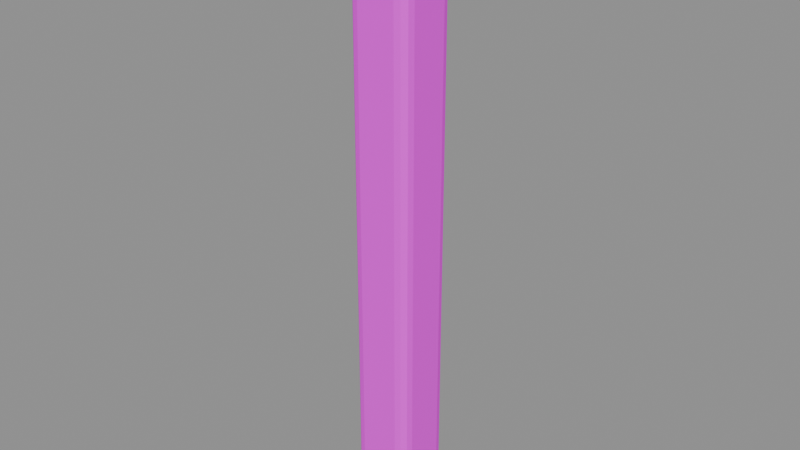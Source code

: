 # Source: post.blend  (saved by Blender 4.5.87; exported with 4.5.12 LTS)
import bpy
from mathutils import Matrix  # noqa: F401  (used for matrix-valued properties, if any)

bpy.ops.wm.read_factory_settings(use_empty=True)
scene = bpy.context.scene
scene.name = 'BLDA_PACKAGE_post'

# ---- collections
col_sea_scene_b1109a_post = bpy.data.collections.new('SEA-SCENE-B1109A-POST'); scene.collection.children.link(col_sea_scene_b1109a_post)

# ---- images (referenced by path relative to the original .blend; pixels are not part of the script)
import os
ASSET_DIR = os.environ.get("B2B_ASSET_DIR", "")  # directory of the original .blend (textures are referenced by path, not embedded)
HERE = os.path.dirname(os.path.abspath(__file__))  # packed textures are extracted next to this script under _unpacked/

def load_image(name, relpath, width, height, colorspace="sRGB"):
    """Load a texture the original file referenced (path relative to the .blend, or extracted next to this script)."""
    p = next((c for c in (os.path.join(HERE, relpath), os.path.join(ASSET_DIR, relpath)) if relpath and os.path.exists(c)), "")
    if p:
        img = bpy.data.images.load(p, check_existing=True)
        img.name = name
    else:  # same state as the original file: an image datablock whose file is absent (Cycles renders it pink)
        img = bpy.data.images.new(name, width, height)
        img.source = "FILE"
        img.filepath = "//" + (relpath or name)
    img.colorspace_settings.name = colorspace
    return img
img_sea_cabin_timber_8x8_512_png = load_image('sea_cabin_timber_8x8_512.png', 'sea_cabin_timber_8x8_512.png', 1024, 1024, 'sRGB')

# ---- materials (node trees are filled in below, after node groups)
mat_sea_matte = bpy.data.materials.new('SEA_Matte')

# ---- material node trees
mat_sea_matte.use_nodes = True; mat_sea_matte.node_tree.nodes.clear()
_N = mat_sea_matte.node_tree.nodes; _L = mat_sea_matte.node_tree.links
n0 = _N.new('ShaderNodeBsdfPrincipled'); n0.name = '原理化 BSDF'; n0.location = (-200, 100)
n0.inputs[2].default_value = 0.72
n1 = _N.new('ShaderNodeOutputMaterial'); n1.name = '材质输出'; n1.location = (200, 100)
n2 = _N.new('ShaderNodeUVMap'); n2.name = 'UV 贴图'; n2.location = (0, 0)
n2.uv_map = 'PaletteUV'
n3 = _N.new('ShaderNodeTexImage'); n3.name = '图像纹理'; n3.location = (0, 0)
n3.image = img_sea_cabin_timber_8x8_512_png
n3.interpolation = 'Closest'
n3.extension = 'EXTEND'
_L.new(n0.outputs[0], n1.inputs[0])
_L.new(n2.outputs[0], n3.inputs[0])
_L.new(n3.outputs[0], n0.inputs[0])
n1.is_active_output = True

# ---- meshes
me_blda = bpy.data.meshes.new('BLDA_五十厘米主柱')
me_blda.from_pydata([(-0.25, -0.155, 0.095), (-0.155, -0.155, 0.0), (-0.155, -0.25, 0.095), (-0.2373, -0.155, 0.04756), (-0.2373, -0.2024, 0.095), (-0.225, -0.2004, 0.04957), (-0.155, -0.2024, 0.01269), (-0.2024, -0.155, 0.01269), (-0.2004, -0.2004, 0.02502), (-0.2024, -0.2373, 0.095), (-0.155, -0.2373, 0.04756), (-0.2004, -0.225, 0.04957), (0.25, -0.155, 0.095), (0.155, -0.25, 0.095), (0.155, -0.155, 0.0), (0.2373, -0.2024, 0.095), (0.2373, -0.155, 0.04756), (0.225, -0.2004, 0.04957), (0.155, -0.2373, 0.04756), (0.2024, -0.2373, 0.095), (0.2004, -0.225, 0.04957), (0.2024, -0.155, 0.01269), (0.155, -0.2024, 0.01269), (0.2004, -0.2004, 0.02502), (0.155, 0.25, 0.095), (0.25, 0.155, 0.095), (0.155, 0.155, 0.0), (0.2024, 0.2373, 0.095), (0.155, 0.2373, 0.04756), (0.2004, 0.225, 0.04957), (0.2373, 0.155, 0.04756), (0.2373, 0.2024, 0.095), (0.225, 0.2004, 0.04957), (0.155, 0.2024, 0.01269), (0.2024, 0.155, 0.01269), (0.2004, 0.2004, 0.02502), (-0.25, 0.155, 0.095), (-0.155, 0.25, 0.095), (-0.155, 0.155, 0.0), (-0.2373, 0.2024, 0.095), (-0.2373, 0.155, 0.04756), (-0.225, 0.2004, 0.04957), (-0.155, 0.2373, 0.04756), (-0.2024, 0.2373, 0.095), (-0.2004, 0.225, 0.04957), (-0.2024, 0.155, 0.01269), (-0.155, 0.2024, 0.01269), (-0.2004, 0.2004, 0.02502), (-0.25, -0.155, 4.805), (-0.155, -0.25, 4.805), (-0.155, -0.155, 4.9), (-0.2373, -0.2024, 4.805), (-0.2373, -0.155, 4.852), (-0.225, -0.2004, 4.85), (-0.155, -0.2373, 4.852), (-0.2024, -0.2373, 4.805), (-0.2004, -0.225, 4.85), (-0.2024, -0.155, 4.887), (-0.155, -0.2024, 4.887), (-0.2004, -0.2004, 4.875), (0.25, -0.155, 4.805), (0.155, -0.155, 4.9), (0.155, -0.25, 4.805), (0.2373, -0.155, 4.852), (0.2373, -0.2024, 4.805), (0.225, -0.2004, 4.85), (0.155, -0.2024, 4.887), (0.2024, -0.155, 4.887), (0.2004, -0.2004, 4.875), (0.2024, -0.2373, 4.805), (0.155, -0.2373, 4.852), (0.2004, -0.225, 4.85), (0.155, 0.25, 4.805), (0.155, 0.155, 4.9), (0.25, 0.155, 4.805), (0.155, 0.2373, 4.852), (0.2024, 0.2373, 4.805), (0.2004, 0.225, 4.85), (0.2024, 0.155, 4.887), (0.155, 0.2024, 4.887), (0.2004, 0.2004, 4.875), (0.2373, 0.2024, 4.805), (0.2373, 0.155, 4.852), (0.225, 0.2004, 4.85), (-0.25, 0.155, 4.805), (-0.155, 0.155, 4.9), (-0.155, 0.25, 4.805), (-0.2373, 0.155, 4.852), (-0.2373, 0.2024, 4.805), (-0.225, 0.2004, 4.85), (-0.155, 0.2024, 4.887), (-0.2024, 0.155, 4.887), (-0.2004, 0.2004, 4.875), (-0.2024, 0.2373, 4.805), (-0.155, 0.2373, 4.852), (-0.2004, 0.225, 4.85)], [], [(0, 3, 5, 4), (3, 7, 8, 5), (1, 6, 8, 7), (6, 10, 11, 8), (2, 9, 11, 10), (9, 4, 5, 11), (5, 8, 11), (12, 15, 17, 16), (15, 19, 20, 17), (13, 18, 20, 19), (18, 22, 23, 20), (14, 21, 23, 22), (21, 16, 17, 23), (17, 20, 23), (24, 27, 29, 28), (27, 31, 32, 29), (25, 30, 32, 31), (30, 34, 35, 32), (26, 33, 35, 34), (33, 28, 29, 35), (29, 32, 35), (36, 39, 41, 40), (39, 43, 44, 41), (37, 42, 44, 43), (42, 46, 47, 44), (38, 45, 47, 46), (45, 40, 41, 47), (41, 44, 47), (48, 51, 53, 52), (51, 55, 56, 53), (49, 54, 56, 55), (54, 58, 59, 56), (50, 57, 59, 58), (57, 52, 53, 59), (53, 56, 59), (60, 63, 65, 64), (63, 67, 68, 65), (61, 66, 68, 67), (66, 70, 71, 68), (62, 69, 71, 70), (69, 64, 65, 71), (65, 68, 71), (72, 75, 77, 76), (75, 79, 80, 77), (73, 78, 80, 79), (78, 82, 83, 80), (74, 81, 83, 82), (81, 76, 77, 83), (77, 80, 83), (84, 87, 89, 88), (87, 91, 92, 89), (85, 90, 92, 91), (90, 94, 95, 92), (86, 93, 95, 94), (93, 88, 89, 95), (89, 92, 95), (0, 36, 40, 3), (3, 40, 45, 7), (7, 45, 38, 1), (26, 38, 46, 33), (33, 46, 42, 28), (28, 42, 37, 24), (14, 26, 34, 21), (21, 34, 30, 16), (16, 30, 25, 12), (1, 14, 22, 6), (6, 22, 18, 10), (10, 18, 13, 2), (2, 49, 55, 9), (9, 55, 51, 4), (4, 51, 48, 0), (12, 60, 64, 15), (15, 64, 69, 19), (19, 69, 62, 13), (49, 62, 70, 54), (54, 70, 66, 58), (58, 66, 61, 50), (24, 72, 76, 27), (27, 76, 81, 31), (31, 81, 74, 25), (60, 74, 82, 63), (63, 82, 78, 67), (67, 78, 73, 61), (36, 84, 88, 39), (39, 88, 93, 43), (43, 93, 86, 37), (72, 86, 94, 75), (75, 94, 90, 79), (79, 90, 85, 73), (50, 85, 91, 57), (57, 91, 87, 52), (52, 87, 84, 48), (36, 0, 48, 84), (38, 26, 14, 1), (2, 13, 62, 49), (12, 25, 74, 60), (24, 37, 86, 72), (50, 61, 73, 85)])
me_blda.polygons.foreach_set('use_smooth', [1, 1, 1, 1, 1, 1, 0, 1, 1, 1, 1, 1, 1, 0, 1, 1, 1, 1, 1, 1, 0, 1, 1, 1, 1, 1, 1, 0, 1, 1, 1, 1, 1, 1, 0, 1, 1, 1, 1, 1, 1, 0, 1, 1, 1, 1, 1, 1, 0, 1, 1, 1, 1, 1, 1, 0, 1, 1, 1, 1, 1, 1, 1, 1, 1, 1, 1, 1, 0, 0, 0, 0, 0, 0, 1, 1, 1, 0, 0, 0, 1, 1, 1, 0, 0, 0, 1, 1, 1, 1, 1, 1, 0, 1, 0, 0, 0, 1])
_uv = me_blda.uv_layers.new(name='PaletteUV')
_uv.uv.foreach_set('vector', [0.3395, 0.9375, 0.3125, 0.9645, 0.2855, 0.9375, 0.3125, 0.9105, 0.3395, 0.9375, 0.3125, 0.9645, 0.2855, 0.9375, 0.3125, 0.9105, 0.3395, 0.9375, 0.3125, 0.9645, 0.2855, 0.9375, 0.3125, 0.9105, 0.3395, 0.9375, 0.3125, 0.9645, 0.2855, 0.9375, 0.3125, 0.9105, 0.3395, 0.9375, 0.3125, 0.9645, 0.2855, 0.9375, 0.3125, 0.9105, 0.3395, 0.9375, 0.3125, 0.9645, 0.2855, 0.9375, 0.3125, 0.9105, 0.3395, 0.9375, 0.299, 0.9609, 0.299, 0.9141, 0.3395, 0.9375, 0.3125, 0.9645, 0.2855, 0.9375, 0.3125, 0.9105, 0.3395, 0.9375, 0.3125, 0.9645, 0.2855, 0.9375, 0.3125, 0.9105, 0.3395, 0.9375, 0.3125, 0.9645, 0.2855, 0.9375, 0.3125, 0.9105, 0.3395, 0.9375, 0.3125, 0.9645, 0.2855, 0.9375, 0.3125, 0.9105, 0.3395, 0.9375, 0.3125, 0.9645, 0.2855, 0.9375, 0.3125, 0.9105, 0.3395, 0.9375, 0.3125, 0.9645, 0.2855, 0.9375, 0.3125, 0.9105, 0.3395, 0.9375, 0.299, 0.9609, 0.299, 0.9141, 0.3395, 0.9375, 0.3125, 0.9645, 0.2855, 0.9375, 0.3125, 0.9105, 0.3395, 0.9375, 0.3125, 0.9645, 0.2855, 0.9375, 0.3125, 0.9105, 0.3395, 0.9375, 0.3125, 0.9645, 0.2855, 0.9375, 0.3125, 0.9105, 0.3395, 0.9375, 0.3125, 0.9645, 0.2855, 0.9375, 0.3125, 0.9105, 0.3395, 0.9375, 0.3125, 0.9645, 0.2855, 0.9375, 0.3125, 0.9105, 0.3395, 0.9375, 0.3125, 0.9645, 0.2855, 0.9375, 0.3125, 0.9105, 0.3395, 0.9375, 0.299, 0.9609, 0.299, 0.9141, 0.3395, 0.9375, 0.3125, 0.9645, 0.2855, 0.9375, 0.3125, 0.9105, 0.3395, 0.9375, 0.3125, 0.9645, 0.2855, 0.9375, 0.3125, 0.9105, 0.3395, 0.9375, 0.3125, 0.9645, 0.2855, 0.9375, 0.3125, 0.9105, 0.3395, 0.9375, 0.3125, 0.9645, 0.2855, 0.9375, 0.3125, 0.9105, 0.3395, 0.9375, 0.3125, 0.9645, 0.2855, 0.9375, 0.3125, 0.9105, 0.3395, 0.9375, 0.3125, 0.9645, 0.2855, 0.9375, 0.3125, 0.9105, 0.3395, 0.9375, 0.299, 0.9609, 0.299, 0.9141, 0.3395, 0.9375, 0.3125, 0.9645, 0.2855, 0.9375, 0.3125, 0.9105, 0.3395, 0.9375, 0.3125, 0.9645, 0.2855, 0.9375, 0.3125, 0.9105, 0.3395, 0.9375, 0.3125, 0.9645, 0.2855, 0.9375, 0.3125, 0.9105, 0.3395, 0.9375, 0.3125, 0.9645, 0.2855, 0.9375, 0.3125, 0.9105, 0.3395, 0.9375, 0.3125, 0.9645, 0.2855, 0.9375, 0.3125, 0.9105, 0.3395, 0.9375, 0.3125, 0.9645, 0.2855, 0.9375, 0.3125, 0.9105, 0.3395, 0.9375, 0.299, 0.9609, 0.299, 0.9141, 0.3395, 0.9375, 0.3125, 0.9645, 0.2855, 0.9375, 0.3125, 0.9105, 0.3395, 0.9375, 0.3125, 0.9645, 0.2855, 0.9375, 0.3125, 0.9105, 0.3395, 0.9375, 0.3125, 0.9645, 0.2855, 0.9375, 0.3125, 0.9105, 0.3395, 0.9375, 0.3125, 0.9645, 0.2855, 0.9375, 0.3125, 0.9105, 0.3395, 0.9375, 0.3125, 0.9645, 0.2855, 0.9375, 0.3125, 0.9105, 0.3395, 0.9375, 0.3125, 0.9645, 0.2855, 0.9375, 0.3125, 0.9105, 0.3395, 0.9375, 0.299, 0.9609, 0.299, 0.9141, 0.3395, 0.9375, 0.3125, 0.9645, 0.2855, 0.9375, 0.3125, 0.9105, 0.3395, 0.9375, 0.3125, 0.9645, 0.2855, 0.9375, 0.3125, 0.9105, 0.3395, 0.9375, 0.3125, 0.9645, 0.2855, 0.9375, 0.3125, 0.9105, 0.3395, 0.9375, 0.3125, 0.9645, 0.2855, 0.9375, 0.3125, 0.9105, 0.3395, 0.9375, 0.3125, 0.9645, 0.2855, 0.9375, 0.3125, 0.9105, 0.3395, 0.9375, 0.3125, 0.9645, 0.2855, 0.9375, 0.3125, 0.9105, 0.3395, 0.9375, 0.299, 0.9609, 0.299, 0.9141, 0.3395, 0.9375, 0.3125, 0.9645, 0.2855, 0.9375, 0.3125, 0.9105, 0.3395, 0.9375, 0.3125, 0.9645, 0.2855, 0.9375, 0.3125, 0.9105, 0.3395, 0.9375, 0.3125, 0.9645, 0.2855, 0.9375, 0.3125, 0.9105, 0.3395, 0.9375, 0.3125, 0.9645, 0.2855, 0.9375, 0.3125, 0.9105, 0.3395, 0.9375, 0.3125, 0.9645, 0.2855, 0.9375, 0.3125, 0.9105, 0.3395, 0.9375, 0.3125, 0.9645, 0.2855, 0.9375, 0.3125, 0.9105, 0.3395, 0.9375, 0.299, 0.9609, 0.299, 0.9141, 0.3395, 0.9375, 0.3125, 0.9645, 0.2855, 0.9375, 0.3125, 0.9105, 0.3395, 0.9375, 0.3125, 0.9645, 0.2855, 0.9375, 0.3125, 0.9105, 0.3395, 0.9375, 0.3125, 0.9645, 0.2855, 0.9375, 0.3125, 0.9105, 0.3395, 0.9375, 0.3125, 0.9645, 0.2855, 0.9375, 0.3125, 0.9105, 0.3395, 0.9375, 0.3125, 0.9645, 0.2855, 0.9375, 0.3125, 0.9105, 0.3395, 0.9375, 0.3125, 0.9645, 0.2855, 0.9375, 0.3125, 0.9105, 0.3395, 0.9375, 0.3125, 0.9645, 0.2855, 0.9375, 0.3125, 0.9105, 0.3395, 0.9375, 0.3125, 0.9645, 0.2855, 0.9375, 0.3125, 0.9105, 0.3395, 0.9375, 0.3125, 0.9645, 0.2855, 0.9375, 0.3125, 0.9105, 0.3395, 0.9375, 0.3125, 0.9645, 0.2855, 0.9375, 0.3125, 0.9105, 0.3395, 0.9375, 0.3125, 0.9645, 0.2855, 0.9375, 0.3125, 0.9105, 0.3395, 0.9375, 0.3125, 0.9645, 0.2855, 0.9375, 0.3125, 0.9105, 0.3395, 0.9375, 0.3125, 0.9645, 0.2855, 0.9375, 0.3125, 0.9105, 0.3395, 0.9375, 0.3125, 0.9645, 0.2855, 0.9375, 0.3125, 0.9105, 0.3395, 0.9375, 0.3125, 0.9645, 0.2855, 0.9375, 0.3125, 0.9105, 0.3395, 0.9375, 0.3125, 0.9645, 0.2855, 0.9375, 0.3125, 0.9105, 0.3395, 0.9375, 0.3125, 0.9645, 0.2855, 0.9375, 0.3125, 0.9105, 0.3395, 0.9375, 0.3125, 0.9645, 0.2855, 0.9375, 0.3125, 0.9105, 0.3395, 0.9375, 0.3125, 0.9645, 0.2855, 0.9375, 0.3125, 0.9105, 0.3395, 0.9375, 0.3125, 0.9645, 0.2855, 0.9375, 0.3125, 0.9105, 0.3395, 0.9375, 0.3125, 0.9645, 0.2855, 0.9375, 0.3125, 0.9105, 0.3395, 0.9375, 0.3125, 0.9645, 0.2855, 0.9375, 0.3125, 0.9105, 0.3395, 0.9375, 0.3125, 0.9645, 0.2855, 0.9375, 0.3125, 0.9105, 0.3395, 0.9375, 0.3125, 0.9645, 0.2855, 0.9375, 0.3125, 0.9105, 0.3395, 0.9375, 0.3125, 0.9645, 0.2855, 0.9375, 0.3125, 0.9105, 0.3395, 0.9375, 0.3125, 0.9645, 0.2855, 0.9375, 0.3125, 0.9105, 0.3395, 0.9375, 0.3125, 0.9645, 0.2855, 0.9375, 0.3125, 0.9105, 0.3395, 0.9375, 0.3125, 0.9645, 0.2855, 0.9375, 0.3125, 0.9105, 0.3395, 0.9375, 0.3125, 0.9645, 0.2855, 0.9375, 0.3125, 0.9105, 0.3395, 0.9375, 0.3125, 0.9645, 0.2855, 0.9375, 0.3125, 0.9105, 0.3395, 0.9375, 0.3125, 0.9645, 0.2855, 0.9375, 0.3125, 0.9105, 0.3395, 0.9375, 0.3125, 0.9645, 0.2855, 0.9375, 0.3125, 0.9105, 0.3395, 0.9375, 0.3125, 0.9645, 0.2855, 0.9375, 0.3125, 0.9105, 0.3395, 0.9375, 0.3125, 0.9645, 0.2855, 0.9375, 0.3125, 0.9105, 0.3395, 0.9375, 0.3125, 0.9645, 0.2855, 0.9375, 0.3125, 0.9105, 0.3395, 0.9375, 0.3125, 0.9645, 0.2855, 0.9375, 0.3125, 0.9105, 0.3395, 0.9375, 0.3125, 0.9645, 0.2855, 0.9375, 0.3125, 0.9105, 0.3395, 0.9375, 0.3125, 0.9645, 0.2855, 0.9375, 0.3125, 0.9105, 0.3395, 0.9375, 0.3125, 0.9645, 0.2855, 0.9375, 0.3125, 0.9105, 0.3395, 0.9375, 0.3125, 0.9645, 0.2855, 0.9375, 0.3125, 0.9105, 0.3395, 0.9375, 0.3125, 0.9645, 0.2855, 0.9375, 0.3125, 0.9105, 0.3395, 0.9375, 0.3125, 0.9645, 0.2855, 0.9375, 0.3125, 0.9105])
me_blda.materials.append(mat_sea_matte)
me_blda.update()

# ---- objects
ob_blda = bpy.data.objects.new('BLDA_五十厘米主柱', me_blda)

# ---- transforms, parenting, visibility, modifiers, constraints
ob_blda.location = (0.0, 0.0, 0.0)

# ---- collection membership
col_sea_scene_b1109a_post.objects.link(ob_blda)

# ---- scene / render settings (as saved in the file)
scene.frame_start = 1; scene.frame_end = 250; scene.frame_set(1)
scene.render.engine = 'BLENDER_EEVEE_NEXT'
bpy.context.view_layer.update()

# ---- added for rendering (the .blend has no active camera and no usable light): camera, sun + grey world if the file has none
cam_auto = bpy.data.cameras.new('AutoCamera')
cam_auto.lens = 50.0
cam_auto.sensor_width = 36.0
cam_auto.clip_end = 1000.0
ob_auto_camera = bpy.data.objects.new('AutoCamera', cam_auto)
scene.collection.objects.link(ob_auto_camera)
ob_auto_camera.location = (4.58056, -5.49668, 6.11445)
ob_auto_camera.rotation_euler = (1.09748, -7.21219e-08, 0.694738)
scene.camera = ob_auto_camera
light_auto_sun = bpy.data.lights.new('AutoSun', 'SUN')
light_auto_sun.energy = 3.0
light_auto_sun.angle = 0.0523599
ob_auto_sun = bpy.data.objects.new('AutoSun', light_auto_sun)
scene.collection.objects.link(ob_auto_sun)
ob_auto_sun.rotation_euler = (0.872665, 0.174533, 0.523599)
if scene.world is None:
    world_auto = bpy.data.worlds.new('AutoWorld')
    world_auto.color = (0.3, 0.3, 0.3)
    scene.world = world_auto
bpy.context.view_layer.update()
